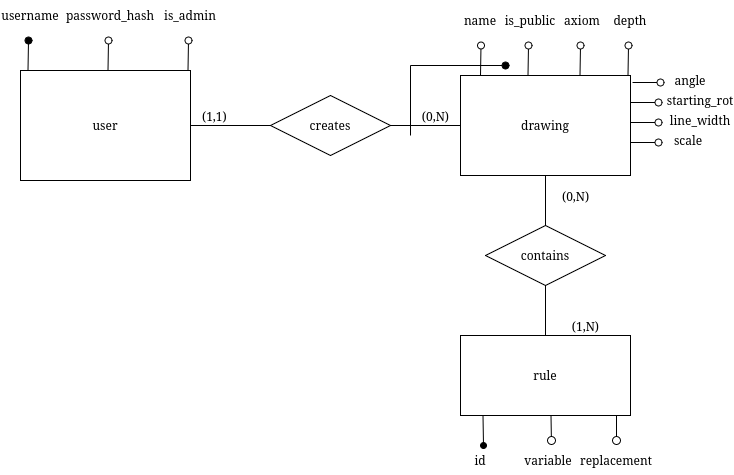

The diagram above was exported from draw.io. Its source (the exported page's mxGraphModel, read from the mxfile embedded in the PNG):
<mxGraphModel dx="1426" dy="762" grid="1" gridSize="10" guides="1" tooltips="1" connect="1" arrows="1" fold="1" page="1" pageScale="1" pageWidth="850" pageHeight="1100" math="0" shadow="0">
  <root>
    <mxCell id="0" />
    <mxCell id="1" parent="0" />
    <mxCell id="kGrQqeyhpxTXS7pB8FDM-1" value="user" style="rounded=0;whiteSpace=wrap;html=1;" parent="1" vertex="1">
      <mxGeometry x="130" y="235" width="170" height="110" as="geometry" />
    </mxCell>
    <mxCell id="kGrQqeyhpxTXS7pB8FDM-2" value="drawing" style="rounded=0;whiteSpace=wrap;html=1;" parent="1" vertex="1">
      <mxGeometry x="570" y="240" width="170" height="100" as="geometry" />
    </mxCell>
    <mxCell id="kGrQqeyhpxTXS7pB8FDM-8" value="" style="endArrow=none;html=1;rounded=0;" parent="1" source="kGrQqeyhpxTXS7pB8FDM-13" target="kGrQqeyhpxTXS7pB8FDM-2" edge="1">
      <mxGeometry relative="1" as="geometry">
        <mxPoint x="320" y="289.5" as="sourcePoint" />
        <mxPoint x="480" y="289.5" as="targetPoint" />
      </mxGeometry>
    </mxCell>
    <mxCell id="kGrQqeyhpxTXS7pB8FDM-10" value="(0,N)" style="resizable=0;html=1;whiteSpace=wrap;align=right;verticalAlign=bottom;" parent="kGrQqeyhpxTXS7pB8FDM-8" connectable="0" vertex="1">
      <mxGeometry x="1" relative="1" as="geometry">
        <mxPoint x="-10" as="offset" />
      </mxGeometry>
    </mxCell>
    <mxCell id="kGrQqeyhpxTXS7pB8FDM-14" value="" style="endArrow=none;html=1;rounded=0;" parent="1" source="kGrQqeyhpxTXS7pB8FDM-1" target="kGrQqeyhpxTXS7pB8FDM-13" edge="1">
      <mxGeometry relative="1" as="geometry">
        <mxPoint x="300" y="290" as="sourcePoint" />
        <mxPoint x="570" y="290" as="targetPoint" />
      </mxGeometry>
    </mxCell>
    <mxCell id="kGrQqeyhpxTXS7pB8FDM-15" value="(1,1)" style="resizable=0;html=1;whiteSpace=wrap;align=left;verticalAlign=bottom;" parent="kGrQqeyhpxTXS7pB8FDM-14" connectable="0" vertex="1">
      <mxGeometry x="-1" relative="1" as="geometry">
        <mxPoint x="10" as="offset" />
      </mxGeometry>
    </mxCell>
    <mxCell id="kGrQqeyhpxTXS7pB8FDM-13" value="creates" style="shape=rhombus;perimeter=rhombusPerimeter;whiteSpace=wrap;html=1;align=center;" parent="1" vertex="1">
      <mxGeometry x="380" y="260" width="120" height="60" as="geometry" />
    </mxCell>
    <mxCell id="kGrQqeyhpxTXS7pB8FDM-17" value="rule" style="whiteSpace=wrap;html=1;align=center;" parent="1" vertex="1">
      <mxGeometry x="570" y="500" width="170" height="80" as="geometry" />
    </mxCell>
    <mxCell id="kGrQqeyhpxTXS7pB8FDM-22" value="" style="endArrow=none;html=1;rounded=0;entryX=0.5;entryY=0;entryDx=0;entryDy=0;" parent="1" source="kGrQqeyhpxTXS7pB8FDM-2" target="kGrQqeyhpxTXS7pB8FDM-17" edge="1">
      <mxGeometry relative="1" as="geometry">
        <mxPoint x="655" y="430" as="sourcePoint" />
        <mxPoint x="650" y="490" as="targetPoint" />
      </mxGeometry>
    </mxCell>
    <mxCell id="kGrQqeyhpxTXS7pB8FDM-23" value="(0,N)" style="resizable=0;html=1;whiteSpace=wrap;align=left;verticalAlign=bottom;" parent="kGrQqeyhpxTXS7pB8FDM-22" connectable="0" vertex="1">
      <mxGeometry x="-1" relative="1" as="geometry">
        <mxPoint x="15" y="30" as="offset" />
      </mxGeometry>
    </mxCell>
    <mxCell id="kGrQqeyhpxTXS7pB8FDM-24" value="(1,N)" style="resizable=0;html=1;whiteSpace=wrap;align=right;verticalAlign=bottom;" parent="kGrQqeyhpxTXS7pB8FDM-22" connectable="0" vertex="1">
      <mxGeometry x="1" relative="1" as="geometry">
        <mxPoint x="55" as="offset" />
      </mxGeometry>
    </mxCell>
    <mxCell id="kGrQqeyhpxTXS7pB8FDM-28" value="contains" style="shape=rhombus;perimeter=rhombusPerimeter;whiteSpace=wrap;html=1;align=center;" parent="1" vertex="1">
      <mxGeometry x="595" y="390" width="120" height="60" as="geometry" />
    </mxCell>
    <mxCell id="kGrQqeyhpxTXS7pB8FDM-33" style="edgeStyle=orthogonalEdgeStyle;rounded=0;orthogonalLoop=1;jettySize=auto;html=1;exitX=0.25;exitY=1;exitDx=0;exitDy=0;endArrow=circle;endFill=0;endSize=3;" parent="1" edge="1">
      <mxGeometry relative="1" as="geometry">
        <mxPoint x="726" y="610" as="targetPoint" />
        <mxPoint x="728.5" y="580" as="sourcePoint" />
      </mxGeometry>
    </mxCell>
    <mxCell id="kGrQqeyhpxTXS7pB8FDM-34" value="replacement" style="text;html=1;whiteSpace=wrap;strokeColor=none;fillColor=none;align=center;verticalAlign=middle;rounded=0;" parent="1" vertex="1">
      <mxGeometry x="696" y="610" width="60" height="30" as="geometry" />
    </mxCell>
    <mxCell id="kGrQqeyhpxTXS7pB8FDM-35" style="edgeStyle=orthogonalEdgeStyle;rounded=0;orthogonalLoop=1;jettySize=auto;html=1;exitX=0.25;exitY=1;exitDx=0;exitDy=0;endArrow=circle;endFill=0;endSize=3;" parent="1" edge="1">
      <mxGeometry relative="1" as="geometry">
        <mxPoint x="661" y="610" as="targetPoint" />
        <mxPoint x="660.5" y="580" as="sourcePoint" />
      </mxGeometry>
    </mxCell>
    <mxCell id="kGrQqeyhpxTXS7pB8FDM-36" value="variable" style="text;html=1;whiteSpace=wrap;strokeColor=none;fillColor=none;align=center;verticalAlign=middle;rounded=0;" parent="1" vertex="1">
      <mxGeometry x="628" y="610" width="60" height="30" as="geometry" />
    </mxCell>
    <mxCell id="kGrQqeyhpxTXS7pB8FDM-39" value="name" style="text;html=1;whiteSpace=wrap;strokeColor=none;fillColor=none;align=center;verticalAlign=middle;rounded=0;" parent="1" vertex="1">
      <mxGeometry x="560" y="170" width="60" height="30" as="geometry" />
    </mxCell>
    <mxCell id="kGrQqeyhpxTXS7pB8FDM-40" value="" style="edgeStyle=none;orthogonalLoop=1;jettySize=auto;html=1;rounded=0;endArrow=oval;endFill=1;endSize=7;exitX=0.75;exitY=0;exitDx=0;exitDy=0;" parent="1" edge="1">
      <mxGeometry width="100" relative="1" as="geometry">
        <mxPoint x="137.5" y="235" as="sourcePoint" />
        <mxPoint x="138" y="205" as="targetPoint" />
        <Array as="points" />
      </mxGeometry>
    </mxCell>
    <mxCell id="kGrQqeyhpxTXS7pB8FDM-41" value="username" style="text;html=1;whiteSpace=wrap;strokeColor=none;fillColor=none;align=center;verticalAlign=middle;rounded=0;" parent="1" vertex="1">
      <mxGeometry x="110" y="165" width="60" height="30" as="geometry" />
    </mxCell>
    <mxCell id="kGrQqeyhpxTXS7pB8FDM-44" value="" style="edgeStyle=none;orthogonalLoop=1;jettySize=auto;html=1;rounded=0;endArrow=oval;endFill=0;endSize=7;exitX=0.75;exitY=0;exitDx=0;exitDy=0;" parent="1" edge="1">
      <mxGeometry width="100" relative="1" as="geometry">
        <mxPoint x="217.5" y="235" as="sourcePoint" />
        <mxPoint x="218" y="205" as="targetPoint" />
        <Array as="points" />
      </mxGeometry>
    </mxCell>
    <mxCell id="kGrQqeyhpxTXS7pB8FDM-45" value="password_hash" style="text;html=1;whiteSpace=wrap;strokeColor=none;fillColor=none;align=center;verticalAlign=middle;rounded=0;" parent="1" vertex="1">
      <mxGeometry x="190" y="165" width="60" height="30" as="geometry" />
    </mxCell>
    <mxCell id="kGrQqeyhpxTXS7pB8FDM-48" value="" style="edgeStyle=none;orthogonalLoop=1;jettySize=auto;html=1;rounded=0;endArrow=none;endFill=0;endSize=7;" parent="1" edge="1">
      <mxGeometry width="100" relative="1" as="geometry">
        <mxPoint x="520" y="300" as="sourcePoint" />
        <mxPoint x="520" y="230" as="targetPoint" />
        <Array as="points" />
      </mxGeometry>
    </mxCell>
    <mxCell id="kGrQqeyhpxTXS7pB8FDM-49" value="" style="edgeStyle=none;orthogonalLoop=1;jettySize=auto;html=1;rounded=0;endArrow=oval;endFill=1;endSize=7;" parent="1" edge="1">
      <mxGeometry width="100" relative="1" as="geometry">
        <mxPoint x="520" y="230" as="sourcePoint" />
        <mxPoint x="615" y="230" as="targetPoint" />
        <Array as="points" />
      </mxGeometry>
    </mxCell>
    <mxCell id="kGrQqeyhpxTXS7pB8FDM-50" value="" style="edgeStyle=none;orthogonalLoop=1;jettySize=auto;html=1;rounded=0;endArrow=oval;endFill=0;endSize=7;exitX=0.75;exitY=0;exitDx=0;exitDy=0;" parent="1" edge="1">
      <mxGeometry width="100" relative="1" as="geometry">
        <mxPoint x="689.5" y="240" as="sourcePoint" />
        <mxPoint x="690" y="210" as="targetPoint" />
        <Array as="points" />
      </mxGeometry>
    </mxCell>
    <mxCell id="kGrQqeyhpxTXS7pB8FDM-51" value="axiom" style="text;html=1;whiteSpace=wrap;strokeColor=none;fillColor=none;align=center;verticalAlign=middle;rounded=0;" parent="1" vertex="1">
      <mxGeometry x="662" y="170" width="60" height="30" as="geometry" />
    </mxCell>
    <mxCell id="kGrQqeyhpxTXS7pB8FDM-52" value="" style="edgeStyle=none;orthogonalLoop=1;jettySize=auto;html=1;rounded=0;endArrow=oval;endFill=0;endSize=7;exitX=0.75;exitY=0;exitDx=0;exitDy=0;" parent="1" edge="1">
      <mxGeometry width="100" relative="1" as="geometry">
        <mxPoint x="737.5" y="240" as="sourcePoint" />
        <mxPoint x="738" y="210" as="targetPoint" />
        <Array as="points" />
      </mxGeometry>
    </mxCell>
    <mxCell id="kGrQqeyhpxTXS7pB8FDM-53" value="depth" style="text;html=1;whiteSpace=wrap;strokeColor=none;fillColor=none;align=center;verticalAlign=middle;rounded=0;" parent="1" vertex="1">
      <mxGeometry x="710" y="170" width="60" height="30" as="geometry" />
    </mxCell>
    <mxCell id="kGrQqeyhpxTXS7pB8FDM-54" value="" style="edgeStyle=none;orthogonalLoop=1;jettySize=auto;html=1;rounded=0;endArrow=oval;endFill=0;endSize=7;exitX=1.012;exitY=0.17;exitDx=0;exitDy=0;exitPerimeter=0;" parent="1" edge="1">
      <mxGeometry width="100" relative="1" as="geometry">
        <mxPoint x="742.04" y="247" as="sourcePoint" />
        <mxPoint x="770" y="247" as="targetPoint" />
        <Array as="points" />
      </mxGeometry>
    </mxCell>
    <mxCell id="kGrQqeyhpxTXS7pB8FDM-55" value="angle" style="text;html=1;whiteSpace=wrap;strokeColor=none;fillColor=none;align=center;verticalAlign=middle;rounded=0;" parent="1" vertex="1">
      <mxGeometry x="770" y="230" width="60" height="30" as="geometry" />
    </mxCell>
    <mxCell id="kGrQqeyhpxTXS7pB8FDM-56" value="" style="edgeStyle=none;orthogonalLoop=1;jettySize=auto;html=1;rounded=0;endArrow=oval;endFill=0;endSize=7;exitX=1.012;exitY=0.17;exitDx=0;exitDy=0;exitPerimeter=0;" parent="1" edge="1">
      <mxGeometry width="100" relative="1" as="geometry">
        <mxPoint x="740" y="267" as="sourcePoint" />
        <mxPoint x="768" y="267" as="targetPoint" />
        <Array as="points" />
      </mxGeometry>
    </mxCell>
    <mxCell id="kGrQqeyhpxTXS7pB8FDM-57" value="starting_rot" style="text;html=1;whiteSpace=wrap;strokeColor=none;fillColor=none;align=center;verticalAlign=middle;rounded=0;" parent="1" vertex="1">
      <mxGeometry x="780" y="250" width="60" height="30" as="geometry" />
    </mxCell>
    <mxCell id="kGrQqeyhpxTXS7pB8FDM-58" value="" style="edgeStyle=none;orthogonalLoop=1;jettySize=auto;html=1;rounded=0;endArrow=oval;endFill=0;endSize=7;exitX=1.012;exitY=0.17;exitDx=0;exitDy=0;exitPerimeter=0;" parent="1" edge="1">
      <mxGeometry width="100" relative="1" as="geometry">
        <mxPoint x="740" y="287" as="sourcePoint" />
        <mxPoint x="768" y="287" as="targetPoint" />
        <Array as="points" />
      </mxGeometry>
    </mxCell>
    <mxCell id="kGrQqeyhpxTXS7pB8FDM-59" value="line_width" style="text;html=1;whiteSpace=wrap;strokeColor=none;fillColor=none;align=center;verticalAlign=middle;rounded=0;" parent="1" vertex="1">
      <mxGeometry x="780" y="270" width="60" height="30" as="geometry" />
    </mxCell>
    <mxCell id="kGrQqeyhpxTXS7pB8FDM-60" value="" style="edgeStyle=none;orthogonalLoop=1;jettySize=auto;html=1;rounded=0;endArrow=oval;endFill=0;endSize=7;exitX=1.012;exitY=0.17;exitDx=0;exitDy=0;exitPerimeter=0;" parent="1" edge="1">
      <mxGeometry width="100" relative="1" as="geometry">
        <mxPoint x="740" y="307" as="sourcePoint" />
        <mxPoint x="768" y="307" as="targetPoint" />
        <Array as="points" />
      </mxGeometry>
    </mxCell>
    <mxCell id="kGrQqeyhpxTXS7pB8FDM-61" value="scale" style="text;html=1;whiteSpace=wrap;strokeColor=none;fillColor=none;align=center;verticalAlign=middle;rounded=0;" parent="1" vertex="1">
      <mxGeometry x="768" y="290" width="60" height="30" as="geometry" />
    </mxCell>
    <mxCell id="kGrQqeyhpxTXS7pB8FDM-62" value="" style="edgeStyle=none;orthogonalLoop=1;jettySize=auto;html=1;rounded=0;endArrow=oval;endFill=0;endSize=7;exitX=0.75;exitY=0;exitDx=0;exitDy=0;" parent="1" edge="1">
      <mxGeometry width="100" relative="1" as="geometry">
        <mxPoint x="637.5" y="240" as="sourcePoint" />
        <mxPoint x="638" y="210" as="targetPoint" />
        <Array as="points" />
      </mxGeometry>
    </mxCell>
    <mxCell id="kGrQqeyhpxTXS7pB8FDM-63" value="is_public" style="text;html=1;whiteSpace=wrap;strokeColor=none;fillColor=none;align=center;verticalAlign=middle;rounded=0;" parent="1" vertex="1">
      <mxGeometry x="610" y="170" width="60" height="30" as="geometry" />
    </mxCell>
    <mxCell id="kGrQqeyhpxTXS7pB8FDM-65" value="" style="edgeStyle=none;orthogonalLoop=1;jettySize=auto;html=1;rounded=0;endArrow=oval;endFill=0;endSize=7;exitX=0.75;exitY=0;exitDx=0;exitDy=0;" parent="1" edge="1">
      <mxGeometry width="100" relative="1" as="geometry">
        <mxPoint x="590" y="240" as="sourcePoint" />
        <mxPoint x="590.5" y="210" as="targetPoint" />
        <Array as="points" />
      </mxGeometry>
    </mxCell>
    <mxCell id="4aav8T46GC_zPPgmmHSy-1" value="" style="edgeStyle=none;orthogonalLoop=1;jettySize=auto;html=1;rounded=0;endArrow=oval;endFill=0;endSize=7;exitX=0.75;exitY=0;exitDx=0;exitDy=0;" parent="1" edge="1">
      <mxGeometry width="100" relative="1" as="geometry">
        <mxPoint x="297.5" y="235" as="sourcePoint" />
        <mxPoint x="298" y="205" as="targetPoint" />
        <Array as="points" />
      </mxGeometry>
    </mxCell>
    <mxCell id="4aav8T46GC_zPPgmmHSy-2" value="is_admin" style="text;html=1;whiteSpace=wrap;strokeColor=none;fillColor=none;align=center;verticalAlign=middle;rounded=0;" parent="1" vertex="1">
      <mxGeometry x="270" y="165" width="60" height="30" as="geometry" />
    </mxCell>
    <mxCell id="4aav8T46GC_zPPgmmHSy-5" style="edgeStyle=orthogonalEdgeStyle;rounded=0;orthogonalLoop=1;jettySize=auto;html=1;exitX=0.25;exitY=1;exitDx=0;exitDy=0;endArrow=oval;endFill=1;endSize=6;" parent="1" edge="1">
      <mxGeometry relative="1" as="geometry">
        <mxPoint x="593" y="610" as="targetPoint" />
        <mxPoint x="592.5" y="580" as="sourcePoint" />
      </mxGeometry>
    </mxCell>
    <mxCell id="4aav8T46GC_zPPgmmHSy-6" value="id" style="text;html=1;whiteSpace=wrap;strokeColor=none;fillColor=none;align=center;verticalAlign=middle;rounded=0;" parent="1" vertex="1">
      <mxGeometry x="560" y="610" width="60" height="30" as="geometry" />
    </mxCell>
  </root>
</mxGraphModel>